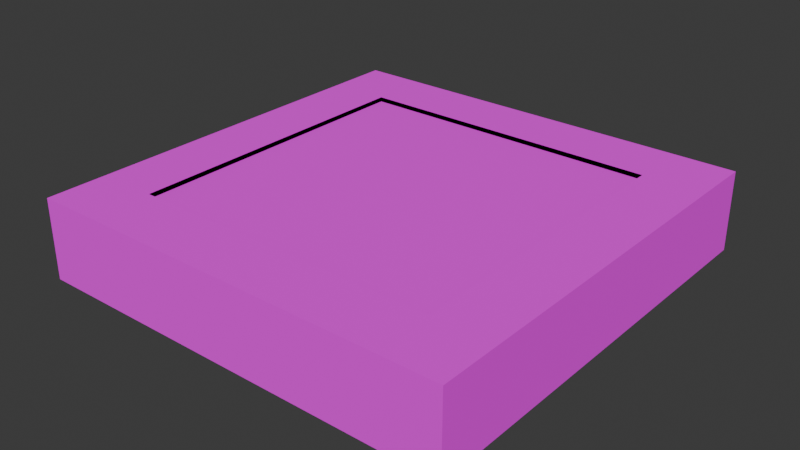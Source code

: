 # Source: platform.blend  (saved by Blender 5.2.44; exported with 4.5.12 LTS)
import bpy
from mathutils import Matrix  # noqa: F401  (used for matrix-valued properties, if any)

bpy.ops.wm.read_factory_settings(use_empty=True)
scene = bpy.context.scene
scene.name = 'Scene'

# ---- collections
col_collection = bpy.data.collections.new('Collection'); scene.collection.children.link(col_collection)

# ---- images (referenced by path relative to the original .blend; pixels are not part of the script)
import os
ASSET_DIR = os.environ.get("B2B_ASSET_DIR", "")  # directory of the original .blend (textures are referenced by path, not embedded)
HERE = os.path.dirname(os.path.abspath(__file__))  # packed textures are extracted next to this script under _unpacked/

def load_image(name, relpath, width, height, colorspace="sRGB"):
    """Load a texture the original file referenced (path relative to the .blend, or extracted next to this script)."""
    p = next((c for c in (os.path.join(HERE, relpath), os.path.join(ASSET_DIR, relpath)) if relpath and os.path.exists(c)), "")
    if p:
        img = bpy.data.images.load(p, check_existing=True)
        img.name = name
    else:  # same state as the original file: an image datablock whose file is absent (Cycles renders it pink)
        img = bpy.data.images.new(name, width, height)
        img.source = "FILE"
        img.filepath = "//" + (relpath or name)
    img.colorspace_settings.name = colorspace
    return img
img_cube_3__png = load_image('Cube(3).png', 'Cube(3).png', 1024, 1024, 'sRGB')

# ---- materials (node trees are filled in below, after node groups)
mat_material = bpy.data.materials.new('Material')
mat_material.alpha_threshold = 0.0
mat_material.use_backface_culling_lightprobe_volume = False
mat_material.roughness = 0.5
mat_material.line_color = (0.0, 0.0, 0.0, 1.0)

# ---- material node trees
mat_material.use_nodes = True; mat_material.node_tree.nodes.clear()
_N = mat_material.node_tree.nodes; _L = mat_material.node_tree.links
n0 = _N.new('ShaderNodeOutputMaterial'); n0.name = 'Material Output'; n0.location = (200, 100)
n1 = _N.new('ShaderNodeBsdfPrincipled'); n1.name = 'Principled BSDF'; n1.location = (-200, 100)
n1.inputs[2].default_value = 1.0
n1.inputs[10].default_value = 0.005
n2 = _N.new('ShaderNodeTexImage'); n2.name = 'Image Texture'; n2.location = (-578, 87)
n2.image = img_cube_3__png
n2.interpolation = 'Closest'
_L.new(n1.outputs[0], n0.inputs[0])
_L.new(n2.outputs[0], n1.inputs[0])
_L.new(n2.outputs[1], n1.inputs[4])
n0.is_active_output = True

# ---- world
world_world = bpy.data.worlds.new('World'); scene.world = world_world
world_world.use_nodes = True; world_world.node_tree.nodes.clear()
_N = world_world.node_tree.nodes; _L = world_world.node_tree.links
n0 = _N.new('ShaderNodeOutputWorld'); n0.name = 'World Output'; n0.location = (200, 100)
n1 = _N.new('ShaderNodeBackground'); n1.name = 'Background'; n1.location = (-200, 100)
n1.inputs[0].default_value = (0.05088, 0.05088, 0.05088, 1.0)
_L.new(n1.outputs[0], n0.inputs[0])
n0.is_active_output = True
world_world.color = (0.05088, 0.05088, 0.05088)
world_world.sun_shadow_jitter_overblur = 0.0

# ---- meshes
me_cube = bpy.data.meshes.new('Cube')
me_cube.from_pydata([(0.7162, 0.7162, 0.1866), (0.7162, 0.7162, -0.1866), (0.7162, -0.7162, 0.1866), (0.7162, -0.7162, -0.1866), (-0.7162, 0.7162, 0.1866), (-0.7162, 0.7162, -0.1866), (-0.7162, -0.7162, 0.1866), (-0.7162, -0.7162, -0.1866), (-1.0, 1.0, -0.1866), (-1.0, -1.0, -0.1866), (1.0, 1.0, -0.1866), (1.0, -1.0, 0.1866), (-1.0, -1.0, 0.1866), (1.0, 1.0, 0.1866), (1.0, -1.0, -0.1866), (-1.0, 1.0, 0.1866), (0.7162, -0.7162, 0.1653), (-0.7162, -0.7162, 0.1653), (0.7162, 0.7162, 0.1653), (-0.7162, 0.7162, 0.1653)], [], [(0, 1, 3, 2), (14, 11, 12, 9), (9, 12, 15, 8), (2, 3, 7, 6), (10, 13, 11, 14), (8, 15, 13, 10), (5, 7, 9, 8), (1, 5, 8, 10), (2, 6, 12, 11), (0, 2, 11, 13), (7, 3, 14, 9), (6, 4, 15, 12), (4, 0, 13, 15), (3, 1, 10, 14), (1, 0, 4, 5), (5, 4, 6, 7), (4, 6, 17, 19), (18, 19, 17, 16), (2, 0, 18, 16), (0, 4, 19, 18), (6, 2, 16, 17)])
_uv = me_cube.uv_layers.new(name='UVMap')
_uv.uv.foreach_set('vector', [0.3267, 0.07425, 0.3904, 0.0268, 0.3681, 0.2676, 0.3233, 0.2097, 0.07095, 0.7366, 0.0268, 0.7366, 0.0268, 0.5, 0.07095, 0.5, 0.07095, 0.5, 0.0268, 0.5, 0.0268, 0.2634, 0.07095, 0.2634, 0.3233, 0.2097, 0.3681, 0.2676, 0.1245, 0.2676, 0.1882, 0.2202, 0.07095, 0.9732, 0.0268, 0.9732, 0.0268, 0.7366, 0.07095, 0.7366, 0.07095, 0.2634, 0.0268, 0.2634, 0.0268, 0.0268, 0.07095, 0.0268, 0.3276, 0.8144, 0.3276, 0.645, 0.3611, 0.6114, 0.3611, 0.848, 0.1581, 0.8144, 0.3276, 0.8144, 0.3611, 0.848, 0.1245, 0.848, 0.1581, 0.3548, 0.1581, 0.5242, 0.1245, 0.5578, 0.1245, 0.3212, 0.3276, 0.3548, 0.1581, 0.3548, 0.1245, 0.3212, 0.3611, 0.3212, 0.3276, 0.645, 0.1581, 0.645, 0.1245, 0.6114, 0.3611, 0.6114, 0.1581, 0.5242, 0.3276, 0.5242, 0.3611, 0.5578, 0.1245, 0.5578, 0.3276, 0.5242, 0.3276, 0.3548, 0.3611, 0.3212, 0.3611, 0.5578, 0.1581, 0.645, 0.1581, 0.8144, 0.1245, 0.848, 0.1245, 0.6114, 0.3904, 0.0268, 0.3267, 0.07425, 0.1916, 0.08469, 0.1468, 0.0268, 0.1468, 0.0268, 0.1916, 0.08469, 0.1882, 0.2202, 0.1245, 0.2676, 0.6198, 0.1998, 0.4439, 0.1998, 0.447, 0.1965, 0.6169, 0.197, 0.6134, 0.4228, 0.4439, 0.4228, 0.4439, 0.2534, 0.6134, 0.2534, 0.4622, 0.0268, 0.6381, 0.0268, 0.635, 0.03009, 0.4651, 0.02954, 0.6381, 0.0268, 0.6198, 0.1998, 0.6169, 0.197, 0.635, 0.03009, 0.4439, 0.1998, 0.4622, 0.0268, 0.4651, 0.02954, 0.447, 0.1965])
me_cube.materials.append(mat_material)
me_cube.use_mirror_vertex_groups = False
me_cube.update()

# ---- objects
ob_cube = bpy.data.objects.new('Cube', me_cube)

# ---- transforms, parenting, visibility, modifiers, constraints
ob_cube.location = (0.0, 0.0, 0.0)
ob_cube.lock_rotations_4d = False
ob_cube.empty_display_type = 'ARROWS'
ob_cube.lineart.crease_threshold = 0.0

# ---- collection membership
col_collection.objects.link(ob_cube)

# ---- scene / render settings (as saved in the file)
scene.frame_start = 1; scene.frame_end = 250; scene.frame_set(1)
scene.render.engine = 'BLENDER_EEVEE_NEXT'
scene.render.bake_bias = 0.0
scene.render.bake_samples = 0
scene.render.compositor_device = 'GPU'
scene.eevee.use_volume_custom_range = False
scene.eevee.fast_gi_thickness_near = 0.1
scene.eevee.fast_gi_thickness_far = 0.0
scene.eevee.ray_tracing_options.screen_trace_thickness = 0.1
bpy.context.view_layer.update()

# ---- added for rendering (the .blend has no active camera and no usable light): camera, sun
cam_auto = bpy.data.cameras.new('AutoCamera')
cam_auto.lens = 50.0
cam_auto.sensor_width = 36.0
cam_auto.clip_end = 1000.0
ob_auto_camera = bpy.data.objects.new('AutoCamera', cam_auto)
scene.collection.objects.link(ob_auto_camera)
ob_auto_camera.location = (2.63962, -3.16754, 2.11169)
ob_auto_camera.rotation_euler = (1.09748, -7.21219e-08, 0.694738)
scene.camera = ob_auto_camera
light_auto_sun = bpy.data.lights.new('AutoSun', 'SUN')
light_auto_sun.energy = 3.0
light_auto_sun.angle = 0.0523599
ob_auto_sun = bpy.data.objects.new('AutoSun', light_auto_sun)
scene.collection.objects.link(ob_auto_sun)
ob_auto_sun.rotation_euler = (0.872665, 0.174533, 0.523599)
bpy.context.view_layer.update()

